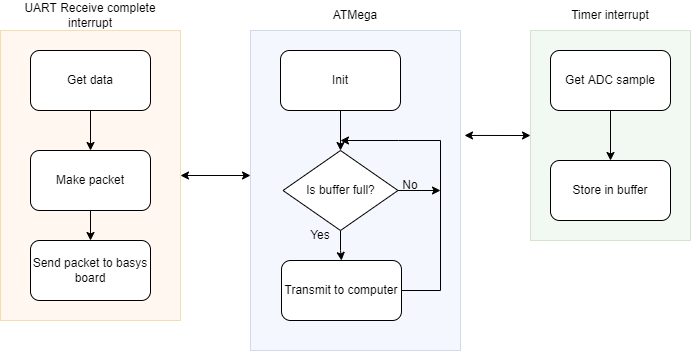

The diagram above was exported from draw.io. Its source (the exported page's mxGraphModel, read from the mxfile embedded in the PNG):
<mxGraphModel dx="1153" dy="608" grid="1" gridSize="10" guides="1" tooltips="1" connect="1" arrows="1" fold="1" page="1" pageScale="1" pageWidth="850" pageHeight="1100" math="0" shadow="0">
  <root>
    <mxCell id="0" />
    <mxCell id="1" parent="0" />
    <mxCell id="YdUww6YjhSwO47UjhMa_-24" value="" style="rounded=0;whiteSpace=wrap;html=1;fillColor=#ffe6cc;strokeColor=#d79b00;opacity=30;" vertex="1" parent="1">
      <mxGeometry x="80" y="170" width="180" height="290" as="geometry" />
    </mxCell>
    <mxCell id="YdUww6YjhSwO47UjhMa_-15" value="" style="rounded=0;whiteSpace=wrap;html=1;fillColor=#d5e8d4;strokeColor=#82b366;opacity=30;" vertex="1" parent="1">
      <mxGeometry x="610" y="170" width="160" height="210" as="geometry" />
    </mxCell>
    <mxCell id="YdUww6YjhSwO47UjhMa_-10" value="" style="rounded=0;whiteSpace=wrap;html=1;fillColor=#dae8fc;strokeColor=#6c8ebf;opacity=30;" vertex="1" parent="1">
      <mxGeometry x="330" y="170" width="210" height="320" as="geometry" />
    </mxCell>
    <mxCell id="YdUww6YjhSwO47UjhMa_-6" style="edgeStyle=orthogonalEdgeStyle;rounded=0;orthogonalLoop=1;jettySize=auto;html=1;entryX=0.5;entryY=0;entryDx=0;entryDy=0;" edge="1" parent="1" source="YdUww6YjhSwO47UjhMa_-1" target="YdUww6YjhSwO47UjhMa_-2">
      <mxGeometry relative="1" as="geometry" />
    </mxCell>
    <mxCell id="YdUww6YjhSwO47UjhMa_-1" value="Init" style="rounded=1;whiteSpace=wrap;html=1;" vertex="1" parent="1">
      <mxGeometry x="360" y="190" width="120" height="60" as="geometry" />
    </mxCell>
    <mxCell id="YdUww6YjhSwO47UjhMa_-5" style="edgeStyle=orthogonalEdgeStyle;rounded=0;orthogonalLoop=1;jettySize=auto;html=1;" edge="1" parent="1" source="YdUww6YjhSwO47UjhMa_-2" target="YdUww6YjhSwO47UjhMa_-3">
      <mxGeometry relative="1" as="geometry" />
    </mxCell>
    <mxCell id="YdUww6YjhSwO47UjhMa_-7" style="edgeStyle=orthogonalEdgeStyle;rounded=0;orthogonalLoop=1;jettySize=auto;html=1;" edge="1" parent="1" source="YdUww6YjhSwO47UjhMa_-2">
      <mxGeometry relative="1" as="geometry">
        <mxPoint x="520" y="330.0000000000001" as="targetPoint" />
      </mxGeometry>
    </mxCell>
    <mxCell id="YdUww6YjhSwO47UjhMa_-2" value="Is buffer full?" style="rhombus;whiteSpace=wrap;html=1;" vertex="1" parent="1">
      <mxGeometry x="362.5" y="290" width="115" height="80" as="geometry" />
    </mxCell>
    <mxCell id="YdUww6YjhSwO47UjhMa_-4" style="edgeStyle=orthogonalEdgeStyle;rounded=0;orthogonalLoop=1;jettySize=auto;html=1;" edge="1" parent="1" source="YdUww6YjhSwO47UjhMa_-3">
      <mxGeometry relative="1" as="geometry">
        <mxPoint x="420" y="280" as="targetPoint" />
        <Array as="points">
          <mxPoint x="520" y="430" />
          <mxPoint x="520" y="280" />
          <mxPoint x="478" y="280" />
        </Array>
      </mxGeometry>
    </mxCell>
    <mxCell id="YdUww6YjhSwO47UjhMa_-3" value="Transmit to computer" style="rounded=1;whiteSpace=wrap;html=1;" vertex="1" parent="1">
      <mxGeometry x="361" y="400" width="120" height="60" as="geometry" />
    </mxCell>
    <mxCell id="YdUww6YjhSwO47UjhMa_-8" value="Yes" style="text;html=1;strokeColor=none;fillColor=none;align=center;verticalAlign=middle;whiteSpace=wrap;rounded=0;" vertex="1" parent="1">
      <mxGeometry x="370" y="360" width="60" height="30" as="geometry" />
    </mxCell>
    <mxCell id="YdUww6YjhSwO47UjhMa_-9" value="No" style="text;html=1;strokeColor=none;fillColor=none;align=center;verticalAlign=middle;whiteSpace=wrap;rounded=0;" vertex="1" parent="1">
      <mxGeometry x="460" y="310" width="60" height="30" as="geometry" />
    </mxCell>
    <mxCell id="YdUww6YjhSwO47UjhMa_-11" value="ATMega" style="text;html=1;strokeColor=none;fillColor=none;align=center;verticalAlign=middle;whiteSpace=wrap;rounded=0;opacity=30;" vertex="1" parent="1">
      <mxGeometry x="405" y="140" width="60" height="30" as="geometry" />
    </mxCell>
    <mxCell id="YdUww6YjhSwO47UjhMa_-14" style="edgeStyle=orthogonalEdgeStyle;rounded=0;orthogonalLoop=1;jettySize=auto;html=1;" edge="1" parent="1" source="YdUww6YjhSwO47UjhMa_-12" target="YdUww6YjhSwO47UjhMa_-13">
      <mxGeometry relative="1" as="geometry" />
    </mxCell>
    <mxCell id="YdUww6YjhSwO47UjhMa_-12" value="Get ADC sample" style="rounded=1;whiteSpace=wrap;html=1;fillColor=default;" vertex="1" parent="1">
      <mxGeometry x="630" y="190" width="120" height="60" as="geometry" />
    </mxCell>
    <mxCell id="YdUww6YjhSwO47UjhMa_-13" value="Store in buffer" style="rounded=1;whiteSpace=wrap;html=1;fillColor=default;" vertex="1" parent="1">
      <mxGeometry x="630" y="300" width="120" height="60" as="geometry" />
    </mxCell>
    <mxCell id="YdUww6YjhSwO47UjhMa_-16" value="Timer interrupt" style="text;html=1;strokeColor=none;fillColor=none;align=center;verticalAlign=middle;whiteSpace=wrap;rounded=0;" vertex="1" parent="1">
      <mxGeometry x="650" y="140" width="80" height="30" as="geometry" />
    </mxCell>
    <mxCell id="YdUww6YjhSwO47UjhMa_-20" style="edgeStyle=orthogonalEdgeStyle;rounded=0;orthogonalLoop=1;jettySize=auto;html=1;entryX=0.5;entryY=0;entryDx=0;entryDy=0;" edge="1" parent="1" source="YdUww6YjhSwO47UjhMa_-17" target="YdUww6YjhSwO47UjhMa_-18">
      <mxGeometry relative="1" as="geometry" />
    </mxCell>
    <mxCell id="YdUww6YjhSwO47UjhMa_-17" value="Get data" style="rounded=1;whiteSpace=wrap;html=1;fillColor=default;" vertex="1" parent="1">
      <mxGeometry x="110" y="190" width="120" height="60" as="geometry" />
    </mxCell>
    <mxCell id="YdUww6YjhSwO47UjhMa_-23" style="edgeStyle=orthogonalEdgeStyle;rounded=0;orthogonalLoop=1;jettySize=auto;html=1;" edge="1" parent="1" source="YdUww6YjhSwO47UjhMa_-18" target="YdUww6YjhSwO47UjhMa_-19">
      <mxGeometry relative="1" as="geometry" />
    </mxCell>
    <mxCell id="YdUww6YjhSwO47UjhMa_-18" value="Make packet" style="rounded=1;whiteSpace=wrap;html=1;fillColor=default;" vertex="1" parent="1">
      <mxGeometry x="110" y="290" width="120" height="60" as="geometry" />
    </mxCell>
    <mxCell id="YdUww6YjhSwO47UjhMa_-19" value="Send packet to basys board" style="rounded=1;whiteSpace=wrap;html=1;fillColor=default;" vertex="1" parent="1">
      <mxGeometry x="110" y="380" width="120" height="60" as="geometry" />
    </mxCell>
    <mxCell id="YdUww6YjhSwO47UjhMa_-25" value="UART Receive complete interrupt" style="text;html=1;strokeColor=none;fillColor=none;align=center;verticalAlign=middle;whiteSpace=wrap;rounded=0;" vertex="1" parent="1">
      <mxGeometry x="80" y="140" width="180" height="30" as="geometry" />
    </mxCell>
    <mxCell id="YdUww6YjhSwO47UjhMa_-26" value="" style="endArrow=classic;startArrow=classic;html=1;rounded=0;exitX=1;exitY=0.5;exitDx=0;exitDy=0;" edge="1" parent="1" source="YdUww6YjhSwO47UjhMa_-24">
      <mxGeometry width="50" height="50" relative="1" as="geometry">
        <mxPoint x="410" y="340" as="sourcePoint" />
        <mxPoint x="330" y="315" as="targetPoint" />
      </mxGeometry>
    </mxCell>
    <mxCell id="YdUww6YjhSwO47UjhMa_-27" value="" style="endArrow=classic;startArrow=classic;html=1;rounded=0;entryX=0;entryY=0.5;entryDx=0;entryDy=0;exitX=1.019;exitY=0.328;exitDx=0;exitDy=0;exitPerimeter=0;" edge="1" parent="1" source="YdUww6YjhSwO47UjhMa_-10" target="YdUww6YjhSwO47UjhMa_-15">
      <mxGeometry width="50" height="50" relative="1" as="geometry">
        <mxPoint x="410" y="340" as="sourcePoint" />
        <mxPoint x="460" y="290" as="targetPoint" />
      </mxGeometry>
    </mxCell>
  </root>
</mxGraphModel>